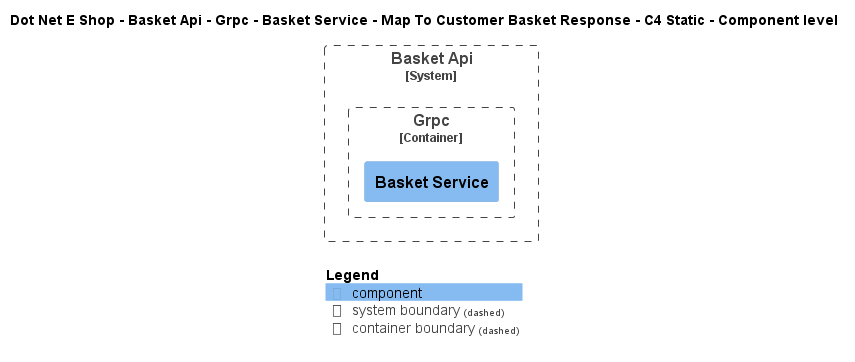

The diagram above was rendered by PlantUML. Its source (embedded in the PNG):
@startuml
!include ..\..\..\..\..\..\..\..\..\.c4s\C4_Component.puml

AddElementTag("c4interflow:lifecycle:new", $bgColor=green, $fontColor=#ffffff, $borderColor=green, $shadowing="False")
AddElementTag("c4interflow:lifecycle:changed", $bgColor=orange, $fontColor=#ffffff, $borderColor=orange, $shadowing="False")
AddElementTag("c4interflow:lifecycle:removed", $bgColor=red, $fontColor=#ffffff, $borderColor=red, $shadowing="False")

AddRelTag("c4interflow:lifecycle:new", $textColor=green, $lineColor=green)
AddRelTag("c4interflow:lifecycle:changed", $textColor=orange, $lineColor=orange)
AddRelTag("c4interflow:lifecycle:removed", $textColor=red, $lineColor=red)

SHOW_PERSON_PORTRAIT()
LAYOUT_TOP_DOWN()

skinparam linetype polyline

title Dot Net E Shop - Basket Api - Grpc - Basket Service - Map To Customer Basket Response - C4 Static - Component level


System_Boundary(DotNetEShop.SoftwareSystems.BasketApi, "Basket Api") {
    
Container_Boundary(DotNetEShop.SoftwareSystems.BasketApi.Containers.Grpc, "Grpc") {
    Component(DotNetEShop.SoftwareSystems.BasketApi.Containers.Grpc.Components.BasketService, "Basket Service", "", "")
}
}



SHOW_LEGEND()
@enduml